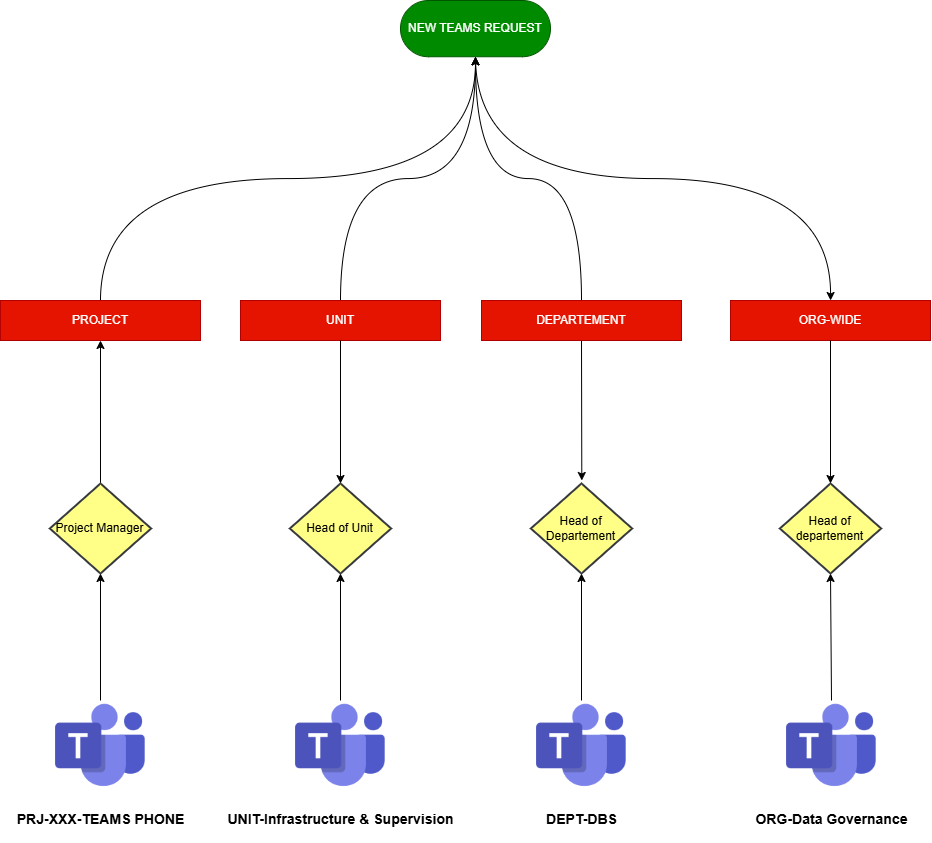

The diagram above was exported from draw.io. Its source (the exported page's mxGraphModel, read from the mxfile embedded in the PNG):
<mxGraphModel dx="1491" dy="1995" grid="1" gridSize="10" guides="1" tooltips="1" connect="1" arrows="1" fold="1" page="1" pageScale="1" pageWidth="850" pageHeight="1100" math="0" shadow="0">
  <root>
    <mxCell id="0" />
    <mxCell id="1" parent="0" />
    <mxCell id="RH89xZo34Ap5GHKMdI0g-27" style="rounded=0;orthogonalLoop=1;jettySize=auto;html=1;exitX=0.5;exitY=0;exitDx=0;exitDy=0;exitPerimeter=0;entryX=0.5;entryY=1;entryDx=0;entryDy=0;" edge="1" parent="1" source="Q5ZKdDUHBjKaG26kKV8o-2" target="RH89xZo34Ap5GHKMdI0g-2">
      <mxGeometry relative="1" as="geometry" />
    </mxCell>
    <mxCell id="Q5ZKdDUHBjKaG26kKV8o-2" value="Project Manager" style="strokeWidth=2;html=1;shape=mxgraph.flowchart.decision;whiteSpace=wrap;fillColor=#ffff88;strokeColor=#36393d;" parent="1" vertex="1">
      <mxGeometry x="169.37" y="363" width="101.25" height="90" as="geometry" />
    </mxCell>
    <mxCell id="RH89xZo34Ap5GHKMdI0g-20" style="edgeStyle=orthogonalEdgeStyle;rounded=0;orthogonalLoop=1;jettySize=auto;html=1;exitX=0.5;exitY=0.5;exitDx=0;exitDy=28.125;exitPerimeter=0;curved=1;" edge="1" parent="1" source="RH89xZo34Ap5GHKMdI0g-1" target="RH89xZo34Ap5GHKMdI0g-16">
      <mxGeometry relative="1" as="geometry" />
    </mxCell>
    <mxCell id="RH89xZo34Ap5GHKMdI0g-1" value="NEW TEAMS REQUEST" style="html=1;dashed=0;whiteSpace=wrap;shape=mxgraph.dfd.start;fillColor=#008a00;fontColor=#ffffff;strokeColor=#005700;" vertex="1" parent="1">
      <mxGeometry x="520" y="-120" width="150" height="56.25" as="geometry" />
    </mxCell>
    <mxCell id="RH89xZo34Ap5GHKMdI0g-2" value="PROJECT" style="rounded=0;whiteSpace=wrap;html=1;fillColor=#e51400;fontColor=#ffffff;strokeColor=#B20000;" vertex="1" parent="1">
      <mxGeometry x="119.99" y="180" width="200" height="40" as="geometry" />
    </mxCell>
    <mxCell id="RH89xZo34Ap5GHKMdI0g-9" value="&lt;h3&gt;PRJ-XXX-TEAMS PHONE&lt;/h3&gt;" style="shape=image;html=1;verticalAlign=top;verticalLabelPosition=bottom;labelBackgroundColor=#ffffff;imageAspect=0;aspect=fixed;image=https://cdn0.iconfinder.com/data/icons/logos-microsoft-office-365/128/Microsoft_Office-10-128.png" vertex="1" parent="1">
      <mxGeometry x="175" y="580" width="90" height="90" as="geometry" />
    </mxCell>
    <mxCell id="RH89xZo34Ap5GHKMdI0g-14" value="UNIT" style="rounded=0;whiteSpace=wrap;html=1;fillColor=#e51400;fontColor=#ffffff;strokeColor=#B20000;" vertex="1" parent="1">
      <mxGeometry x="360" y="180" width="200" height="40" as="geometry" />
    </mxCell>
    <mxCell id="RH89xZo34Ap5GHKMdI0g-29" style="rounded=0;orthogonalLoop=1;jettySize=auto;html=1;exitX=0.5;exitY=1;exitDx=0;exitDy=0;" edge="1" parent="1" source="RH89xZo34Ap5GHKMdI0g-15">
      <mxGeometry relative="1" as="geometry">
        <mxPoint x="701.3076923076924" y="360" as="targetPoint" />
      </mxGeometry>
    </mxCell>
    <mxCell id="RH89xZo34Ap5GHKMdI0g-15" value="DEPARTEMENT" style="rounded=0;whiteSpace=wrap;html=1;fillColor=#e51400;fontColor=#ffffff;strokeColor=#B20000;" vertex="1" parent="1">
      <mxGeometry x="601" y="180" width="200" height="40" as="geometry" />
    </mxCell>
    <mxCell id="RH89xZo34Ap5GHKMdI0g-16" value="ORG-WIDE" style="rounded=0;whiteSpace=wrap;html=1;fillColor=#e51400;fontColor=#ffffff;strokeColor=#B20000;" vertex="1" parent="1">
      <mxGeometry x="850" y="180" width="200" height="40" as="geometry" />
    </mxCell>
    <mxCell id="RH89xZo34Ap5GHKMdI0g-17" value="Head of Unit" style="strokeWidth=2;html=1;shape=mxgraph.flowchart.decision;whiteSpace=wrap;fillColor=#ffff88;strokeColor=#36393d;" vertex="1" parent="1">
      <mxGeometry x="409.38" y="363" width="101.25" height="90" as="geometry" />
    </mxCell>
    <mxCell id="RH89xZo34Ap5GHKMdI0g-18" value="Head of Departement" style="strokeWidth=2;html=1;shape=mxgraph.flowchart.decision;whiteSpace=wrap;fillColor=#ffff88;strokeColor=#36393d;" vertex="1" parent="1">
      <mxGeometry x="650.37" y="363" width="101.25" height="90" as="geometry" />
    </mxCell>
    <mxCell id="RH89xZo34Ap5GHKMdI0g-19" value="Head of departement" style="strokeWidth=2;html=1;shape=mxgraph.flowchart.decision;whiteSpace=wrap;fillColor=#ffff88;strokeColor=#36393d;" vertex="1" parent="1">
      <mxGeometry x="899.38" y="363" width="101.25" height="90" as="geometry" />
    </mxCell>
    <mxCell id="RH89xZo34Ap5GHKMdI0g-21" style="edgeStyle=orthogonalEdgeStyle;rounded=0;orthogonalLoop=1;jettySize=auto;html=1;exitX=0.5;exitY=0;exitDx=0;exitDy=0;entryX=0.5;entryY=0.5;entryDx=0;entryDy=28.125;entryPerimeter=0;curved=1;" edge="1" parent="1" source="RH89xZo34Ap5GHKMdI0g-15" target="RH89xZo34Ap5GHKMdI0g-1">
      <mxGeometry relative="1" as="geometry" />
    </mxCell>
    <mxCell id="RH89xZo34Ap5GHKMdI0g-22" style="edgeStyle=orthogonalEdgeStyle;rounded=0;orthogonalLoop=1;jettySize=auto;html=1;exitX=0.5;exitY=0;exitDx=0;exitDy=0;entryX=0.5;entryY=0.5;entryDx=0;entryDy=28.125;entryPerimeter=0;curved=1;" edge="1" parent="1" source="RH89xZo34Ap5GHKMdI0g-14" target="RH89xZo34Ap5GHKMdI0g-1">
      <mxGeometry relative="1" as="geometry" />
    </mxCell>
    <mxCell id="RH89xZo34Ap5GHKMdI0g-24" value="&lt;h3&gt;UNIT-Infrastructure &amp;amp; Supervision&lt;/h3&gt;" style="shape=image;html=1;verticalAlign=top;verticalLabelPosition=bottom;labelBackgroundColor=#ffffff;imageAspect=0;aspect=fixed;image=https://cdn0.iconfinder.com/data/icons/logos-microsoft-office-365/128/Microsoft_Office-10-128.png" vertex="1" parent="1">
      <mxGeometry x="415" y="580" width="90" height="90" as="geometry" />
    </mxCell>
    <mxCell id="RH89xZo34Ap5GHKMdI0g-25" value="&lt;h3&gt;DEPT-DBS&lt;/h3&gt;" style="shape=image;html=1;verticalAlign=top;verticalLabelPosition=bottom;labelBackgroundColor=#ffffff;imageAspect=0;aspect=fixed;image=https://cdn0.iconfinder.com/data/icons/logos-microsoft-office-365/128/Microsoft_Office-10-128.png" vertex="1" parent="1">
      <mxGeometry x="656" y="580" width="90" height="90" as="geometry" />
    </mxCell>
    <mxCell id="RH89xZo34Ap5GHKMdI0g-26" value="&lt;h3&gt;ORG-Data Governance&lt;/h3&gt;" style="shape=image;html=1;verticalAlign=top;verticalLabelPosition=bottom;labelBackgroundColor=#ffffff;imageAspect=0;aspect=fixed;image=https://cdn0.iconfinder.com/data/icons/logos-microsoft-office-365/128/Microsoft_Office-10-128.png" vertex="1" parent="1">
      <mxGeometry x="906" y="580" width="90" height="90" as="geometry" />
    </mxCell>
    <mxCell id="RH89xZo34Ap5GHKMdI0g-28" style="rounded=0;orthogonalLoop=1;jettySize=auto;html=1;exitX=0.5;exitY=1;exitDx=0;exitDy=0;entryX=0.5;entryY=0;entryDx=0;entryDy=0;entryPerimeter=0;" edge="1" parent="1" source="RH89xZo34Ap5GHKMdI0g-14" target="RH89xZo34Ap5GHKMdI0g-17">
      <mxGeometry relative="1" as="geometry" />
    </mxCell>
    <mxCell id="RH89xZo34Ap5GHKMdI0g-30" style="rounded=0;orthogonalLoop=1;jettySize=auto;html=1;exitX=0.5;exitY=1;exitDx=0;exitDy=0;entryX=0.5;entryY=0;entryDx=0;entryDy=0;entryPerimeter=0;" edge="1" parent="1" source="RH89xZo34Ap5GHKMdI0g-16" target="RH89xZo34Ap5GHKMdI0g-19">
      <mxGeometry relative="1" as="geometry" />
    </mxCell>
    <mxCell id="RH89xZo34Ap5GHKMdI0g-31" style="rounded=0;orthogonalLoop=1;jettySize=auto;html=1;exitX=0.5;exitY=0;exitDx=0;exitDy=0;entryX=0.5;entryY=1;entryDx=0;entryDy=0;entryPerimeter=0;" edge="1" parent="1" source="RH89xZo34Ap5GHKMdI0g-26" target="RH89xZo34Ap5GHKMdI0g-19">
      <mxGeometry relative="1" as="geometry" />
    </mxCell>
    <mxCell id="RH89xZo34Ap5GHKMdI0g-32" style="rounded=0;orthogonalLoop=1;jettySize=auto;html=1;exitX=0.5;exitY=0;exitDx=0;exitDy=0;entryX=0.5;entryY=1;entryDx=0;entryDy=0;entryPerimeter=0;" edge="1" parent="1" source="RH89xZo34Ap5GHKMdI0g-25" target="RH89xZo34Ap5GHKMdI0g-18">
      <mxGeometry relative="1" as="geometry" />
    </mxCell>
    <mxCell id="RH89xZo34Ap5GHKMdI0g-33" style="rounded=0;orthogonalLoop=1;jettySize=auto;html=1;exitX=0.5;exitY=0;exitDx=0;exitDy=0;entryX=0.5;entryY=1;entryDx=0;entryDy=0;entryPerimeter=0;" edge="1" parent="1" source="RH89xZo34Ap5GHKMdI0g-24" target="RH89xZo34Ap5GHKMdI0g-17">
      <mxGeometry relative="1" as="geometry" />
    </mxCell>
    <mxCell id="RH89xZo34Ap5GHKMdI0g-34" style="rounded=0;orthogonalLoop=1;jettySize=auto;html=1;exitX=0.5;exitY=0;exitDx=0;exitDy=0;entryX=0.5;entryY=1;entryDx=0;entryDy=0;entryPerimeter=0;" edge="1" parent="1" source="RH89xZo34Ap5GHKMdI0g-9" target="Q5ZKdDUHBjKaG26kKV8o-2">
      <mxGeometry relative="1" as="geometry" />
    </mxCell>
    <mxCell id="RH89xZo34Ap5GHKMdI0g-35" style="edgeStyle=orthogonalEdgeStyle;curved=1;rounded=0;orthogonalLoop=1;jettySize=auto;html=1;exitX=0.5;exitY=0;exitDx=0;exitDy=0;entryX=0.5;entryY=0.5;entryDx=0;entryDy=28.125;entryPerimeter=0;" edge="1" parent="1" source="RH89xZo34Ap5GHKMdI0g-2" target="RH89xZo34Ap5GHKMdI0g-1">
      <mxGeometry relative="1" as="geometry" />
    </mxCell>
  </root>
</mxGraphModel>